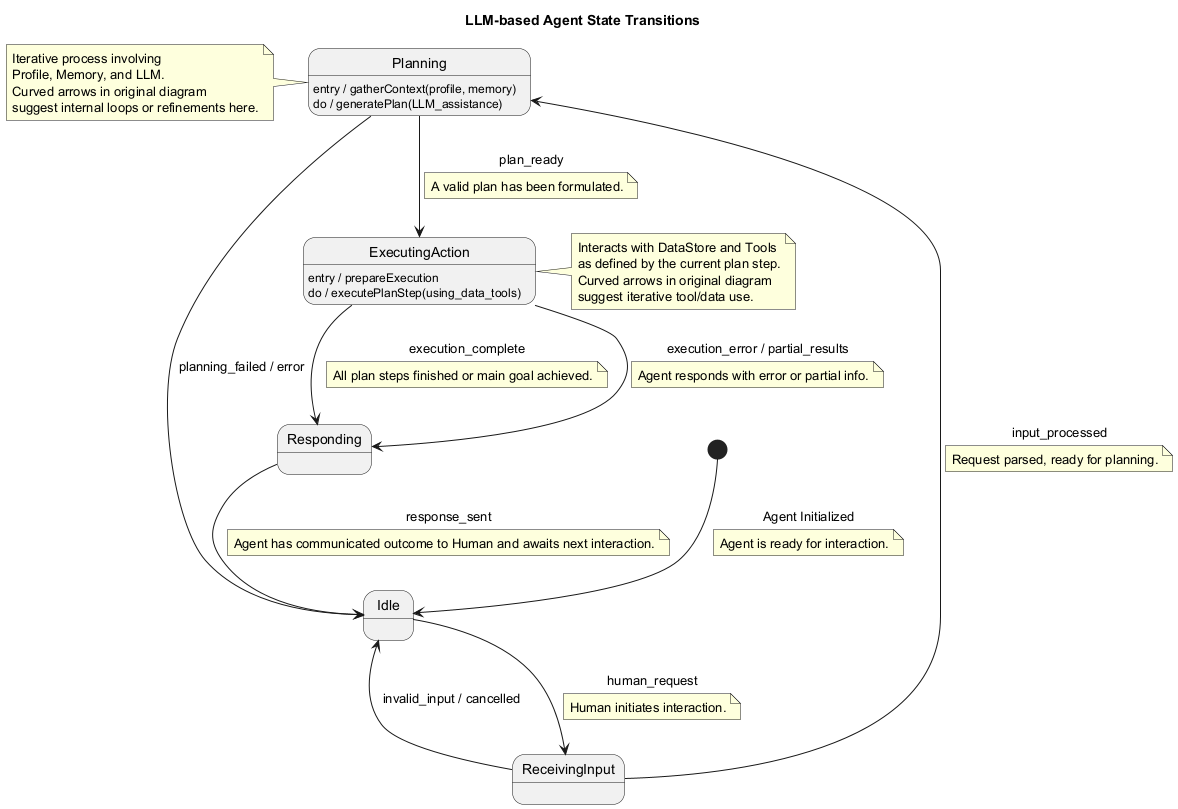

The diagram above was rendered by PlantUML. Its source (embedded in the PNG):
@startuml
title LLM-based Agent State Transitions

state Idle
state ReceivingInput
state Planning
state ExecutingAction
state Responding

[*] --> Idle : Agent Initialized
note on link: Agent is ready for interaction.

Idle --> ReceivingInput : human_request
note on link: Human initiates interaction.

ReceivingInput --> Planning : input_processed
note on link: Request parsed, ready for planning.
Planning : entry / gatherContext(profile, memory)
Planning : do / generatePlan(LLM_assistance)
note left of Planning
  Iterative process involving
  Profile, Memory, and LLM.
  Curved arrows in original diagram
  suggest internal loops or refinements here.
end note

Planning --> ExecutingAction : plan_ready
note on link: A valid plan has been formulated.
ExecutingAction : entry / prepareExecution
ExecutingAction : do / executePlanStep(using_data_tools)
note right of ExecutingAction
  Interacts with DataStore and Tools
  as defined by the current plan step.
  Curved arrows in original diagram
  suggest iterative tool/data use.
end note


ExecutingAction --> Responding : execution_complete
note on link: All plan steps finished or main goal achieved.

Responding --> Idle : response_sent
note on link: Agent has communicated outcome to Human and awaits next interaction.

' Fallback Transitions
Planning --> Idle : planning_failed / error
ExecutingAction --> Responding : execution_error / partial_results
note on link: Agent responds with error or partial info.
ReceivingInput --> Idle : invalid_input / cancelled

@enduml